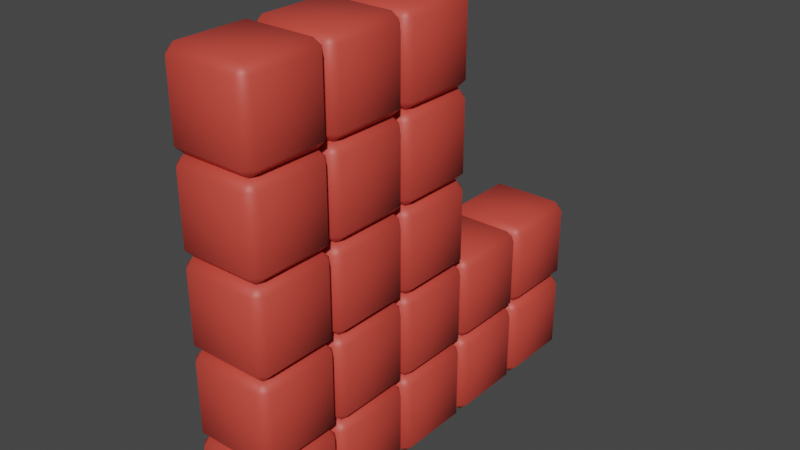# Source: cube-obstacle.blend  (saved by Blender 2.91.10; exported with 4.5.12 LTS)
import bpy
from mathutils import Matrix  # noqa: F401  (used for matrix-valued properties, if any)

bpy.ops.wm.read_factory_settings(use_empty=True)
scene = bpy.context.scene
scene.name = 'Scene'

# ---- collections
col_collection = bpy.data.collections.new('Collection'); scene.collection.children.link(col_collection)

# ---- materials (node trees are filled in below, after node groups)
mat_tt_checker_512x512_uv_grid = bpy.data.materials.new('TT_checker_512x512_UV_GRID')
mat_tt_checker_512x512_uv_grid.use_transparent_shadow = False

# ---- material node trees
mat_tt_checker_512x512_uv_grid.use_nodes = True; mat_tt_checker_512x512_uv_grid.node_tree.nodes.clear()
_N = mat_tt_checker_512x512_uv_grid.node_tree.nodes; _L = mat_tt_checker_512x512_uv_grid.node_tree.links
n0 = _N.new('ShaderNodeBsdfPrincipled'); n0.name = 'Principled BSDF'; n0.location = (47, 314)
n0.distribution = 'GGX'
n0.subsurface_method = 'BURLEY'
n0.inputs[0].default_value = (0.6258, 0.06302, 0.04424, 1.0)
n0.inputs[3].default_value = 1.45
n0.inputs[27].default_value = (0.0, 0.0, 0.0, 1.0)
n0.inputs[28].default_value = 1.0
n1 = _N.new('ShaderNodeOutputMaterial'); n1.name = 'Material Output'; n1.location = (337, 314)
_L.new(n0.outputs[0], n1.inputs[0])
n1.is_active_output = True

# ---- world
world_world = bpy.data.worlds.new('World'); scene.world = world_world
world_world.use_nodes = True; world_world.node_tree.nodes.clear()
_N = world_world.node_tree.nodes; _L = world_world.node_tree.links
n0 = _N.new('ShaderNodeOutputWorld'); n0.name = 'World Output'; n0.location = (300, 300)
n1 = _N.new('ShaderNodeBackground'); n1.name = 'Background'; n1.location = (10, 300)
n1.inputs[0].default_value = (0.05088, 0.05088, 0.05088, 1.0)
_L.new(n1.outputs[0], n0.inputs[0])
n0.is_active_output = True
world_world.color = (0.05088, 0.05088, 0.05088)
world_world.use_sun_shadow = False
world_world.sun_shadow_jitter_overblur = 0.0

# ---- meshes
me_cube = bpy.data.meshes.new('Cube')
me_cube.from_pydata([(-0.8045, -4.804, 0.0), (-0.8045, -5.0, 0.1955), (-1.0, -4.804, 0.1955), (-0.8045, -5.0, 1.804), (-0.8045, -4.804, 2.0), (-1.0, -4.804, 1.804), (-0.8045, -3.196, 0.0), (-1.0, -3.196, 0.1955), (-0.8045, -3.0, 0.1955), (-0.8045, -3.196, 2.0), (-0.8045, -3.0, 1.804), (-1.0, -3.196, 1.804), (0.8045, -4.804, 0.0), (1.0, -4.804, 0.1955), (0.8045, -5.0, 0.1955), (0.8045, -4.804, 2.0), (0.8045, -5.0, 1.804), (1.0, -4.804, 1.804), (0.8045, -3.196, 0.0), (0.8045, -3.0, 0.1955), (1.0, -3.196, 0.1955), (0.8045, -3.196, 2.0), (1.0, -3.196, 1.804), (0.8045, -3.0, 1.804), (-0.8045, -2.804, 0.0), (-0.8045, -3.0, 0.1955), (-1.0, -2.804, 0.1955), (-0.8045, -3.0, 1.804), (-0.8045, -2.804, 2.0), (-1.0, -2.804, 1.804), (-0.8045, -1.196, 0.0), (-1.0, -1.196, 0.1955), (-0.8045, -1.0, 0.1955), (-0.8045, -1.196, 2.0), (-0.8045, -1.0, 1.804), (-1.0, -1.196, 1.804), (0.8045, -2.804, 0.0), (1.0, -2.804, 0.1955), (0.8045, -3.0, 0.1955), (0.8045, -2.804, 2.0), (0.8045, -3.0, 1.804), (1.0, -2.804, 1.804), (0.8045, -1.196, 0.0), (0.8045, -1.0, 0.1955), (1.0, -1.196, 0.1955), (0.8045, -1.196, 2.0), (1.0, -1.196, 1.804), (0.8045, -1.0, 1.804), (-0.8045, -0.8045, 0.0), (-0.8045, -1.0, 0.1955), (-1.0, -0.8045, 0.1955), (-0.8045, -1.0, 1.804), (-0.8045, -0.8045, 2.0), (-1.0, -0.8045, 1.804), (-0.8045, 0.8045, 0.0), (-1.0, 0.8045, 0.1955), (-0.8045, 1.0, 0.1955), (-0.8045, 0.8045, 2.0), (-0.8045, 1.0, 1.804), (-1.0, 0.8045, 1.804), (0.8045, -0.8045, 0.0), (1.0, -0.8045, 0.1955), (0.8045, -1.0, 0.1955), (0.8045, -0.8045, 2.0), (0.8045, -1.0, 1.804), (1.0, -0.8045, 1.804), (0.8045, 0.8045, 0.0), (0.8045, 1.0, 0.1955), (1.0, 0.8045, 0.1955), (0.8045, 0.8045, 2.0), (1.0, 0.8045, 1.804), (0.8045, 1.0, 1.804), (-0.8045, 1.196, 0.0), (-0.8045, 1.0, 0.1955), (-1.0, 1.196, 0.1955), (-0.8045, 1.0, 1.804), (-0.8045, 1.196, 2.0), (-1.0, 1.196, 1.804), (-0.8045, 2.804, 0.0), (-1.0, 2.804, 0.1955), (-0.8045, 3.0, 0.1955), (-0.8045, 2.804, 2.0), (-0.8045, 3.0, 1.804), (-1.0, 2.804, 1.804), (0.8045, 1.196, 0.0), (1.0, 1.196, 0.1955), (0.8045, 1.0, 0.1955), (0.8045, 1.196, 2.0), (0.8045, 1.0, 1.804), (1.0, 1.196, 1.804), (0.8045, 2.804, 0.0), (0.8045, 3.0, 0.1955), (1.0, 2.804, 0.1955), (0.8045, 2.804, 2.0), (1.0, 2.804, 1.804), (0.8045, 3.0, 1.804), (-0.8045, 3.196, 0.0), (-0.8045, 3.0, 0.1955), (-1.0, 3.196, 0.1955), (-0.8045, 3.0, 1.804), (-0.8045, 3.196, 2.0), (-1.0, 3.196, 1.804), (-0.8045, 4.804, 0.0), (-1.0, 4.804, 0.1955), (-0.8045, 5.0, 0.1955), (-0.8045, 4.804, 2.0), (-0.8045, 5.0, 1.804), (-1.0, 4.804, 1.804), (0.8045, 3.196, 0.0), (1.0, 3.196, 0.1955), (0.8045, 3.0, 0.1955), (0.8045, 3.196, 2.0), (0.8045, 3.0, 1.804), (1.0, 3.196, 1.804), (0.8045, 4.804, 0.0), (0.8045, 5.0, 0.1955), (1.0, 4.804, 0.1955), (0.8045, 4.804, 2.0), (1.0, 4.804, 1.804), (0.8045, 5.0, 1.804), (-0.8045, 1.196, 2.0), (-0.8045, 1.0, 2.196), (-1.0, 1.196, 2.196), (-0.8045, 1.0, 3.804), (-0.8045, 1.196, 4.0), (-1.0, 1.196, 3.804), (-0.8045, 2.804, 2.0), (-1.0, 2.804, 2.196), (-0.8045, 3.0, 2.196), (-0.8045, 2.804, 4.0), (-0.8045, 3.0, 3.804), (-1.0, 2.804, 3.804), (0.8045, 1.196, 2.0), (1.0, 1.196, 2.196), (0.8045, 1.0, 2.196), (0.8045, 1.196, 4.0), (0.8045, 1.0, 3.804), (1.0, 1.196, 3.804), (0.8045, 2.804, 2.0), (0.8045, 3.0, 2.196), (1.0, 2.804, 2.196), (0.8045, 2.804, 4.0), (1.0, 2.804, 3.804), (0.8045, 3.0, 3.804), (-0.8045, 3.196, 2.0), (-0.8045, 3.0, 2.196), (-1.0, 3.196, 2.196), (-0.8045, 3.0, 3.804), (-0.8045, 3.196, 4.0), (-1.0, 3.196, 3.804), (-0.8045, 4.804, 2.0), (-1.0, 4.804, 2.196), (-0.8045, 5.0, 2.196), (-0.8045, 4.804, 4.0), (-0.8045, 5.0, 3.804), (-1.0, 4.804, 3.804), (0.8045, 3.196, 2.0), (1.0, 3.196, 2.196), (0.8045, 3.0, 2.196), (0.8045, 3.196, 4.0), (0.8045, 3.0, 3.804), (1.0, 3.196, 3.804), (0.8045, 4.804, 2.0), (0.8045, 5.0, 2.196), (1.0, 4.804, 2.196), (0.8045, 4.804, 4.0), (1.0, 4.804, 3.804), (0.8045, 5.0, 3.804)], [], [(14, 16, 3, 1), (20, 22, 17, 13), (21, 9, 4, 15), (2, 5, 11, 7), (8, 10, 23, 19), (0, 1, 2), (3, 4, 5), (6, 7, 8), (9, 10, 11), (12, 13, 14), (15, 16, 17), (18, 19, 20), (21, 22, 23), (6, 0, 2, 7), (1, 3, 5, 2), (4, 9, 11, 5), (10, 8, 7, 11), (18, 6, 8, 19), (9, 21, 23, 10), (22, 20, 19, 23), (12, 18, 20, 13), (21, 15, 17, 22), (16, 14, 13, 17), (0, 12, 14, 1), (15, 4, 3, 16), (6, 18, 12, 0), (38, 40, 27, 25), (44, 46, 41, 37), (45, 33, 28, 39), (26, 29, 35, 31), (32, 34, 47, 43), (24, 25, 26), (27, 28, 29), (30, 31, 32), (33, 34, 35), (36, 37, 38), (39, 40, 41), (42, 43, 44), (45, 46, 47), (30, 24, 26, 31), (25, 27, 29, 26), (28, 33, 35, 29), (34, 32, 31, 35), (42, 30, 32, 43), (33, 45, 47, 34), (46, 44, 43, 47), (36, 42, 44, 37), (45, 39, 41, 46), (40, 38, 37, 41), (24, 36, 38, 25), (39, 28, 27, 40), (30, 42, 36, 24), (62, 64, 51, 49), (68, 70, 65, 61), (69, 57, 52, 63), (50, 53, 59, 55), (56, 58, 71, 67), (48, 49, 50), (51, 52, 53), (54, 55, 56), (57, 58, 59), (60, 61, 62), (63, 64, 65), (66, 67, 68), (69, 70, 71), (54, 48, 50, 55), (49, 51, 53, 50), (52, 57, 59, 53), (58, 56, 55, 59), (66, 54, 56, 67), (57, 69, 71, 58), (70, 68, 67, 71), (60, 66, 68, 61), (69, 63, 65, 70), (64, 62, 61, 65), (48, 60, 62, 49), (63, 52, 51, 64), (54, 66, 60, 48), (86, 88, 75, 73), (92, 94, 89, 85), (93, 81, 76, 87), (74, 77, 83, 79), (80, 82, 95, 91), (72, 73, 74), (75, 76, 77), (78, 79, 80), (81, 82, 83), (84, 85, 86), (87, 88, 89), (90, 91, 92), (93, 94, 95), (78, 72, 74, 79), (73, 75, 77, 74), (76, 81, 83, 77), (82, 80, 79, 83), (90, 78, 80, 91), (81, 93, 95, 82), (94, 92, 91, 95), (84, 90, 92, 85), (93, 87, 89, 94), (88, 86, 85, 89), (72, 84, 86, 73), (87, 76, 75, 88), (78, 90, 84, 72), (110, 112, 99, 97), (116, 118, 113, 109), (117, 105, 100, 111), (98, 101, 107, 103), (104, 106, 119, 115), (96, 97, 98), (99, 100, 101), (102, 103, 104), (105, 106, 107), (108, 109, 110), (111, 112, 113), (114, 115, 116), (117, 118, 119), (102, 96, 98, 103), (97, 99, 101, 98), (100, 105, 107, 101), (106, 104, 103, 107), (114, 102, 104, 115), (105, 117, 119, 106), (118, 116, 115, 119), (108, 114, 116, 109), (117, 111, 113, 118), (112, 110, 109, 113), (96, 108, 110, 97), (111, 100, 99, 112), (102, 114, 108, 96), (134, 136, 123, 121), (140, 142, 137, 133), (141, 129, 124, 135), (122, 125, 131, 127), (128, 130, 143, 139), (120, 121, 122), (123, 124, 125), (126, 127, 128), (129, 130, 131), (132, 133, 134), (135, 136, 137), (138, 139, 140), (141, 142, 143), (126, 120, 122, 127), (121, 123, 125, 122), (124, 129, 131, 125), (130, 128, 127, 131), (138, 126, 128, 139), (129, 141, 143, 130), (142, 140, 139, 143), (132, 138, 140, 133), (141, 135, 137, 142), (136, 134, 133, 137), (120, 132, 134, 121), (135, 124, 123, 136), (126, 138, 132, 120), (158, 160, 147, 145), (164, 166, 161, 157), (165, 153, 148, 159), (146, 149, 155, 151), (152, 154, 167, 163), (144, 145, 146), (147, 148, 149), (150, 151, 152), (153, 154, 155), (156, 157, 158), (159, 160, 161), (162, 163, 164), (165, 166, 167), (150, 144, 146, 151), (145, 147, 149, 146), (148, 153, 155, 149), (154, 152, 151, 155), (162, 150, 152, 163), (153, 165, 167, 154), (166, 164, 163, 167), (156, 162, 164, 157), (165, 159, 161, 166), (160, 158, 157, 161), (144, 156, 158, 145), (159, 148, 147, 160), (150, 162, 156, 144)])
me_cube.polygons.foreach_set('use_smooth', [True] * 182)
_uv = me_cube.uv_layers.new(name='UVMap')
_uv.uv.foreach_set('vector', [0.2739, 0.2501, 0.06056, 0.2501, 0.06056, 0.03676, 0.2739, 0.03676, 0.2739, 0.5, 0.06056, 0.5, 0.06056, 0.2867, 0.2739, 0.2867, 0.7613, 0.8716, 0.475, 0.8643, 0.4734, 0.5781, 0.7597, 0.5853, 0.2739, 0.9999, 0.06056, 0.9999, 0.06056, 0.7866, 0.2739, 0.7866, 0.2739, 0.7499, 0.06056, 0.7499, 0.06056, 0.5367, 0.2739, 0.5367, 0.4744, 0.4201, 0.4636, 0.4738, 0.4224, 0.4301, 0.4631, 0.5261, 0.4734, 0.5781, 0.4194, 0.5684, 0.4763, 0.1339, 0.4224, 0.1236, 0.4666, 0.08177, 0.475, 0.8643, 0.4649, 0.9182, 0.4231, 0.8749, 0.7606, 0.4308, 0.8145, 0.4411, 0.7702, 0.4829, 0.7597, 0.5853, 0.7698, 0.5315, 0.8116, 0.5748, 0.7624, 0.1446, 0.7732, 0.09089, 0.8145, 0.1347, 0.7613, 0.8716, 0.8153, 0.8812, 0.7715, 0.9236, 0.4763, 0.1339, 0.4744, 0.4201, 0.4224, 0.4301, 0.4224, 0.1236, 0.2739, 0.03676, 0.06056, 0.03676, 0.06056, 0.0001038, 0.2739, 0.0001039, 0.4734, 0.5781, 0.475, 0.8643, 0.4231, 0.8749, 0.4194, 0.5684, 0.06056, 0.7499, 0.2739, 0.7499, 0.2739, 0.7866, 0.06056, 0.7866, 0.7624, 0.1446, 0.4763, 0.1339, 0.4666, 0.08177, 0.7732, 0.09089, 0.475, 0.8643, 0.7613, 0.8716, 0.7715, 0.9236, 0.4649, 0.9182, 0.06056, 0.5, 0.2739, 0.5, 0.2739, 0.5367, 0.06056, 0.5367, 0.7606, 0.4308, 0.7624, 0.1446, 0.8145, 0.1347, 0.8145, 0.4411, 0.7613, 0.8716, 0.7597, 0.5853, 0.8116, 0.5748, 0.8153, 0.8812, 0.06056, 0.2501, 0.2739, 0.2501, 0.2739, 0.2867, 0.06056, 0.2867, 0.4744, 0.4201, 0.7606, 0.4308, 0.7702, 0.4829, 0.4636, 0.4738, 0.7597, 0.5853, 0.4734, 0.5781, 0.4631, 0.5261, 0.7698, 0.5315, 0.4763, 0.1339, 0.7624, 0.1446, 0.7606, 0.4308, 0.4744, 0.4201, 0.2739, 0.2501, 0.06056, 0.2501, 0.06056, 0.03676, 0.2739, 0.03676, 0.2739, 0.5, 0.06056, 0.5, 0.06056, 0.2867, 0.2739, 0.2867, 0.7613, 0.8716, 0.475, 0.8643, 0.4734, 0.5781, 0.7597, 0.5853, 0.2739, 0.9999, 0.06056, 0.9999, 0.06056, 0.7866, 0.2739, 0.7866, 0.2739, 0.7499, 0.06056, 0.7499, 0.06056, 0.5367, 0.2739, 0.5367, 0.4744, 0.4201, 0.4636, 0.4738, 0.4224, 0.4301, 0.4631, 0.5261, 0.4734, 0.5781, 0.4194, 0.5684, 0.4763, 0.1339, 0.4224, 0.1236, 0.4666, 0.08177, 0.475, 0.8643, 0.4649, 0.9182, 0.4231, 0.8749, 0.7606, 0.4308, 0.8145, 0.4411, 0.7702, 0.4829, 0.7597, 0.5853, 0.7698, 0.5315, 0.8116, 0.5748, 0.7624, 0.1446, 0.7732, 0.09089, 0.8145, 0.1347, 0.7613, 0.8716, 0.8153, 0.8812, 0.7715, 0.9236, 0.4763, 0.1339, 0.4744, 0.4201, 0.4224, 0.4301, 0.4224, 0.1236, 0.2739, 0.03676, 0.06056, 0.03676, 0.06056, 0.0001038, 0.2739, 0.0001039, 0.4734, 0.5781, 0.475, 0.8643, 0.4231, 0.8749, 0.4194, 0.5684, 0.06056, 0.7499, 0.2739, 0.7499, 0.2739, 0.7866, 0.06056, 0.7866, 0.7624, 0.1446, 0.4763, 0.1339, 0.4666, 0.08177, 0.7732, 0.09089, 0.475, 0.8643, 0.7613, 0.8716, 0.7715, 0.9236, 0.4649, 0.9182, 0.06056, 0.5, 0.2739, 0.5, 0.2739, 0.5367, 0.06056, 0.5367, 0.7606, 0.4308, 0.7624, 0.1446, 0.8145, 0.1347, 0.8145, 0.4411, 0.7613, 0.8716, 0.7597, 0.5853, 0.8116, 0.5748, 0.8153, 0.8812, 0.06056, 0.2501, 0.2739, 0.2501, 0.2739, 0.2867, 0.06056, 0.2867, 0.4744, 0.4201, 0.7606, 0.4308, 0.7702, 0.4829, 0.4636, 0.4738, 0.7597, 0.5853, 0.4734, 0.5781, 0.4631, 0.5261, 0.7698, 0.5315, 0.4763, 0.1339, 0.7624, 0.1446, 0.7606, 0.4308, 0.4744, 0.4201, 0.2739, 0.2501, 0.06056, 0.2501, 0.06056, 0.03676, 0.2739, 0.03676, 0.2739, 0.5, 0.06056, 0.5, 0.06056, 0.2867, 0.2739, 0.2867, 0.7613, 0.8716, 0.475, 0.8643, 0.4734, 0.5781, 0.7597, 0.5853, 0.2739, 0.9999, 0.06056, 0.9999, 0.06056, 0.7866, 0.2739, 0.7866, 0.2739, 0.7499, 0.06056, 0.7499, 0.06056, 0.5367, 0.2739, 0.5367, 0.4744, 0.4201, 0.4636, 0.4738, 0.4224, 0.4301, 0.4631, 0.5261, 0.4734, 0.5781, 0.4194, 0.5684, 0.4763, 0.1339, 0.4224, 0.1236, 0.4666, 0.08177, 0.475, 0.8643, 0.4649, 0.9182, 0.4231, 0.8749, 0.7606, 0.4308, 0.8145, 0.4411, 0.7702, 0.4829, 0.7597, 0.5853, 0.7698, 0.5315, 0.8116, 0.5748, 0.7624, 0.1446, 0.7732, 0.09089, 0.8145, 0.1347, 0.7613, 0.8716, 0.8153, 0.8812, 0.7715, 0.9236, 0.4763, 0.1339, 0.4744, 0.4201, 0.4224, 0.4301, 0.4224, 0.1236, 0.2739, 0.03676, 0.06056, 0.03676, 0.06056, 0.0001038, 0.2739, 0.0001039, 0.4734, 0.5781, 0.475, 0.8643, 0.4231, 0.8749, 0.4194, 0.5684, 0.06056, 0.7499, 0.2739, 0.7499, 0.2739, 0.7866, 0.06056, 0.7866, 0.7624, 0.1446, 0.4763, 0.1339, 0.4666, 0.08177, 0.7732, 0.09089, 0.475, 0.8643, 0.7613, 0.8716, 0.7715, 0.9236, 0.4649, 0.9182, 0.06056, 0.5, 0.2739, 0.5, 0.2739, 0.5367, 0.06056, 0.5367, 0.7606, 0.4308, 0.7624, 0.1446, 0.8145, 0.1347, 0.8145, 0.4411, 0.7613, 0.8716, 0.7597, 0.5853, 0.8116, 0.5748, 0.8153, 0.8812, 0.06056, 0.2501, 0.2739, 0.2501, 0.2739, 0.2867, 0.06056, 0.2867, 0.4744, 0.4201, 0.7606, 0.4308, 0.7702, 0.4829, 0.4636, 0.4738, 0.7597, 0.5853, 0.4734, 0.5781, 0.4631, 0.5261, 0.7698, 0.5315, 0.4763, 0.1339, 0.7624, 0.1446, 0.7606, 0.4308, 0.4744, 0.4201, 0.2739, 0.2501, 0.06056, 0.2501, 0.06056, 0.03676, 0.2739, 0.03676, 0.2739, 0.5, 0.06056, 0.5, 0.06056, 0.2867, 0.2739, 0.2867, 0.7613, 0.8716, 0.475, 0.8643, 0.4734, 0.5781, 0.7597, 0.5853, 0.2739, 0.9999, 0.06056, 0.9999, 0.06056, 0.7866, 0.2739, 0.7866, 0.2739, 0.7499, 0.06056, 0.7499, 0.06056, 0.5367, 0.2739, 0.5367, 0.4744, 0.4201, 0.4636, 0.4738, 0.4224, 0.4301, 0.4631, 0.5261, 0.4734, 0.5781, 0.4194, 0.5684, 0.4763, 0.1339, 0.4224, 0.1236, 0.4666, 0.08177, 0.475, 0.8643, 0.4649, 0.9182, 0.4231, 0.8749, 0.7606, 0.4308, 0.8145, 0.4411, 0.7702, 0.4829, 0.7597, 0.5853, 0.7698, 0.5315, 0.8116, 0.5748, 0.7624, 0.1446, 0.7732, 0.09089, 0.8145, 0.1347, 0.7613, 0.8716, 0.8153, 0.8812, 0.7715, 0.9236, 0.4763, 0.1339, 0.4744, 0.4201, 0.4224, 0.4301, 0.4224, 0.1236, 0.2739, 0.03676, 0.06056, 0.03676, 0.06056, 0.0001038, 0.2739, 0.0001039, 0.4734, 0.5781, 0.475, 0.8643, 0.4231, 0.8749, 0.4194, 0.5684, 0.06056, 0.7499, 0.2739, 0.7499, 0.2739, 0.7866, 0.06056, 0.7866, 0.7624, 0.1446, 0.4763, 0.1339, 0.4666, 0.08177, 0.7732, 0.09089, 0.475, 0.8643, 0.7613, 0.8716, 0.7715, 0.9236, 0.4649, 0.9182, 0.06056, 0.5, 0.2739, 0.5, 0.2739, 0.5367, 0.06056, 0.5367, 0.7606, 0.4308, 0.7624, 0.1446, 0.8145, 0.1347, 0.8145, 0.4411, 0.7613, 0.8716, 0.7597, 0.5853, 0.8116, 0.5748, 0.8153, 0.8812, 0.06056, 0.2501, 0.2739, 0.2501, 0.2739, 0.2867, 0.06056, 0.2867, 0.4744, 0.4201, 0.7606, 0.4308, 0.7702, 0.4829, 0.4636, 0.4738, 0.7597, 0.5853, 0.4734, 0.5781, 0.4631, 0.5261, 0.7698, 0.5315, 0.4763, 0.1339, 0.7624, 0.1446, 0.7606, 0.4308, 0.4744, 0.4201, 0.2739, 0.2501, 0.06056, 0.2501, 0.06056, 0.03676, 0.2739, 0.03676, 0.2739, 0.5, 0.06056, 0.5, 0.06056, 0.2867, 0.2739, 0.2867, 0.7613, 0.8716, 0.475, 0.8643, 0.4734, 0.5781, 0.7597, 0.5853, 0.2739, 0.9999, 0.06056, 0.9999, 0.06056, 0.7866, 0.2739, 0.7866, 0.2739, 0.7499, 0.06056, 0.7499, 0.06056, 0.5367, 0.2739, 0.5367, 0.4744, 0.4201, 0.4636, 0.4738, 0.4224, 0.4301, 0.4631, 0.5261, 0.4734, 0.5781, 0.4194, 0.5684, 0.4763, 0.1339, 0.4224, 0.1236, 0.4666, 0.08177, 0.475, 0.8643, 0.4649, 0.9182, 0.4231, 0.8749, 0.7606, 0.4308, 0.8145, 0.4411, 0.7702, 0.4829, 0.7597, 0.5853, 0.7698, 0.5315, 0.8116, 0.5748, 0.7624, 0.1446, 0.7732, 0.09089, 0.8145, 0.1347, 0.7613, 0.8716, 0.8153, 0.8812, 0.7715, 0.9236, 0.4763, 0.1339, 0.4744, 0.4201, 0.4224, 0.4301, 0.4224, 0.1236, 0.2739, 0.03676, 0.06056, 0.03676, 0.06056, 0.0001038, 0.2739, 0.0001039, 0.4734, 0.5781, 0.475, 0.8643, 0.4231, 0.8749, 0.4194, 0.5684, 0.06056, 0.7499, 0.2739, 0.7499, 0.2739, 0.7866, 0.06056, 0.7866, 0.7624, 0.1446, 0.4763, 0.1339, 0.4666, 0.08177, 0.7732, 0.09089, 0.475, 0.8643, 0.7613, 0.8716, 0.7715, 0.9236, 0.4649, 0.9182, 0.06056, 0.5, 0.2739, 0.5, 0.2739, 0.5367, 0.06056, 0.5367, 0.7606, 0.4308, 0.7624, 0.1446, 0.8145, 0.1347, 0.8145, 0.4411, 0.7613, 0.8716, 0.7597, 0.5853, 0.8116, 0.5748, 0.8153, 0.8812, 0.06056, 0.2501, 0.2739, 0.2501, 0.2739, 0.2867, 0.06056, 0.2867, 0.4744, 0.4201, 0.7606, 0.4308, 0.7702, 0.4829, 0.4636, 0.4738, 0.7597, 0.5853, 0.4734, 0.5781, 0.4631, 0.5261, 0.7698, 0.5315, 0.4763, 0.1339, 0.7624, 0.1446, 0.7606, 0.4308, 0.4744, 0.4201, 0.2739, 0.2501, 0.06056, 0.2501, 0.06056, 0.03676, 0.2739, 0.03676, 0.2739, 0.5, 0.06056, 0.5, 0.06056, 0.2867, 0.2739, 0.2867, 0.7613, 0.8716, 0.475, 0.8643, 0.4734, 0.5781, 0.7597, 0.5853, 0.2739, 0.9999, 0.06056, 0.9999, 0.06056, 0.7866, 0.2739, 0.7866, 0.2739, 0.7499, 0.06056, 0.7499, 0.06056, 0.5367, 0.2739, 0.5367, 0.4744, 0.4201, 0.4636, 0.4738, 0.4224, 0.4301, 0.4631, 0.5261, 0.4734, 0.5781, 0.4194, 0.5684, 0.4763, 0.1339, 0.4224, 0.1236, 0.4666, 0.08177, 0.475, 0.8643, 0.4649, 0.9182, 0.4231, 0.8749, 0.7606, 0.4308, 0.8145, 0.4411, 0.7702, 0.4829, 0.7597, 0.5853, 0.7698, 0.5315, 0.8116, 0.5748, 0.7624, 0.1446, 0.7732, 0.09089, 0.8145, 0.1347, 0.7613, 0.8716, 0.8153, 0.8812, 0.7715, 0.9236, 0.4763, 0.1339, 0.4744, 0.4201, 0.4224, 0.4301, 0.4224, 0.1236, 0.2739, 0.03676, 0.06056, 0.03676, 0.06056, 0.0001038, 0.2739, 0.0001039, 0.4734, 0.5781, 0.475, 0.8643, 0.4231, 0.8749, 0.4194, 0.5684, 0.06056, 0.7499, 0.2739, 0.7499, 0.2739, 0.7866, 0.06056, 0.7866, 0.7624, 0.1446, 0.4763, 0.1339, 0.4666, 0.08177, 0.7732, 0.09089, 0.475, 0.8643, 0.7613, 0.8716, 0.7715, 0.9236, 0.4649, 0.9182, 0.06056, 0.5, 0.2739, 0.5, 0.2739, 0.5367, 0.06056, 0.5367, 0.7606, 0.4308, 0.7624, 0.1446, 0.8145, 0.1347, 0.8145, 0.4411, 0.7613, 0.8716, 0.7597, 0.5853, 0.8116, 0.5748, 0.8153, 0.8812, 0.06056, 0.2501, 0.2739, 0.2501, 0.2739, 0.2867, 0.06056, 0.2867, 0.4744, 0.4201, 0.7606, 0.4308, 0.7702, 0.4829, 0.4636, 0.4738, 0.7597, 0.5853, 0.4734, 0.5781, 0.4631, 0.5261, 0.7698, 0.5315, 0.4763, 0.1339, 0.7624, 0.1446, 0.7606, 0.4308, 0.4744, 0.4201, 0.2739, 0.2501, 0.06056, 0.2501, 0.06056, 0.03676, 0.2739, 0.03676, 0.2739, 0.5, 0.06056, 0.5, 0.06056, 0.2867, 0.2739, 0.2867, 0.7613, 0.8716, 0.475, 0.8643, 0.4734, 0.5781, 0.7597, 0.5853, 0.2739, 0.9999, 0.06056, 0.9999, 0.06056, 0.7866, 0.2739, 0.7866, 0.2739, 0.7499, 0.06056, 0.7499, 0.06056, 0.5367, 0.2739, 0.5367, 0.4744, 0.4201, 0.4636, 0.4738, 0.4224, 0.4301, 0.4631, 0.5261, 0.4734, 0.5781, 0.4194, 0.5684, 0.4763, 0.1339, 0.4224, 0.1236, 0.4666, 0.08177, 0.475, 0.8643, 0.4649, 0.9182, 0.4231, 0.8749, 0.7606, 0.4308, 0.8145, 0.4411, 0.7702, 0.4829, 0.7597, 0.5853, 0.7698, 0.5315, 0.8116, 0.5748, 0.7624, 0.1446, 0.7732, 0.09089, 0.8145, 0.1347, 0.7613, 0.8716, 0.8153, 0.8812, 0.7715, 0.9236, 0.4763, 0.1339, 0.4744, 0.4201, 0.4224, 0.4301, 0.4224, 0.1236, 0.2739, 0.03676, 0.06056, 0.03676, 0.06056, 0.0001038, 0.2739, 0.0001039, 0.4734, 0.5781, 0.475, 0.8643, 0.4231, 0.8749, 0.4194, 0.5684, 0.06056, 0.7499, 0.2739, 0.7499, 0.2739, 0.7866, 0.06056, 0.7866, 0.7624, 0.1446, 0.4763, 0.1339, 0.4666, 0.08177, 0.7732, 0.09089, 0.475, 0.8643, 0.7613, 0.8716, 0.7715, 0.9236, 0.4649, 0.9182, 0.06056, 0.5, 0.2739, 0.5, 0.2739, 0.5367, 0.06056, 0.5367, 0.7606, 0.4308, 0.7624, 0.1446, 0.8145, 0.1347, 0.8145, 0.4411, 0.7613, 0.8716, 0.7597, 0.5853, 0.8116, 0.5748, 0.8153, 0.8812, 0.06056, 0.2501, 0.2739, 0.2501, 0.2739, 0.2867, 0.06056, 0.2867, 0.4744, 0.4201, 0.7606, 0.4308, 0.7702, 0.4829, 0.4636, 0.4738, 0.7597, 0.5853, 0.4734, 0.5781, 0.4631, 0.5261, 0.7698, 0.5315, 0.4763, 0.1339, 0.7624, 0.1446, 0.7606, 0.4308, 0.4744, 0.4201])
me_cube.materials.append(mat_tt_checker_512x512_uv_grid)
me_cube.use_remesh_fix_poles = True
me_cube.use_remesh_preserve_attributes = False
me_cube.use_mirror_vertex_groups = False
me_cube.update()
me_cube_003 = bpy.data.meshes.new('Cube.003')
me_cube_003.from_pydata([(-0.8045, -0.8045, 2.0), (-0.8045, -1.0, 2.196), (-1.0, -0.8045, 2.196), (-0.8045, -1.0, 3.804), (-0.8045, -0.8045, 4.0), (-1.0, -0.8045, 3.804), (-0.8045, 0.8045, 2.0), (-1.0, 0.8045, 2.196), (-0.8045, 1.0, 2.196), (-0.8045, 0.8045, 4.0), (-0.8045, 1.0, 3.804), (-1.0, 0.8045, 3.804), (0.8045, -0.8045, 2.0), (1.0, -0.8045, 2.196), (0.8045, -1.0, 2.196), (0.8045, -0.8045, 4.0), (0.8045, -1.0, 3.804), (1.0, -0.8045, 3.804), (0.8045, 0.8045, 2.0), (0.8045, 1.0, 2.196), (1.0, 0.8045, 2.196), (0.8045, 0.8045, 4.0), (1.0, 0.8045, 3.804), (0.8045, 1.0, 3.804), (-0.8045, -4.804, 2.0), (-0.8045, -5.0, 2.196), (-1.0, -4.804, 2.196), (-0.8045, -5.0, 3.804), (-0.8045, -4.804, 4.0), (-1.0, -4.804, 3.804), (-0.8045, -3.196, 2.0), (-1.0, -3.196, 2.196), (-0.8045, -3.0, 2.196), (-0.8045, -3.196, 4.0), (-0.8045, -3.0, 3.804), (-1.0, -3.196, 3.804), (0.8045, -4.804, 2.0), (1.0, -4.804, 2.196), (0.8045, -5.0, 2.196), (0.8045, -4.804, 4.0), (0.8045, -5.0, 3.804), (1.0, -4.804, 3.804), (0.8045, -3.196, 2.0), (0.8045, -3.0, 2.196), (1.0, -3.196, 2.196), (0.8045, -3.196, 4.0), (1.0, -3.196, 3.804), (0.8045, -3.0, 3.804), (-0.8045, -2.804, 2.0), (-0.8045, -3.0, 2.196), (-1.0, -2.804, 2.196), (-0.8045, -3.0, 3.804), (-0.8045, -2.804, 4.0), (-1.0, -2.804, 3.804), (-0.8045, -1.196, 2.0), (-1.0, -1.196, 2.196), (-0.8045, -1.0, 2.196), (-0.8045, -1.196, 4.0), (-0.8045, -1.0, 3.804), (-1.0, -1.196, 3.804), (0.8045, -2.804, 2.0), (1.0, -2.804, 2.196), (0.8045, -3.0, 2.196), (0.8045, -2.804, 4.0), (0.8045, -3.0, 3.804), (1.0, -2.804, 3.804), (0.8045, -1.196, 2.0), (0.8045, -1.0, 2.196), (1.0, -1.196, 2.196), (0.8045, -1.196, 4.0), (1.0, -1.196, 3.804), (0.8045, -1.0, 3.804), (-0.8045, -0.8045, 4.0), (-0.8045, -1.0, 4.196), (-1.0, -0.8045, 4.196), (-0.8045, -1.0, 5.804), (-0.8045, -0.8045, 6.0), (-1.0, -0.8045, 5.804), (-0.8045, 0.8045, 4.0), (-1.0, 0.8045, 4.196), (-0.8045, 1.0, 4.196), (-0.8045, 0.8045, 6.0), (-0.8045, 1.0, 5.804), (-1.0, 0.8045, 5.804), (0.8045, -0.8045, 4.0), (1.0, -0.8045, 4.196), (0.8045, -1.0, 4.196), (0.8045, -0.8045, 6.0), (0.8045, -1.0, 5.804), (1.0, -0.8045, 5.804), (0.8045, 0.8045, 4.0), (0.8045, 1.0, 4.196), (1.0, 0.8045, 4.196), (0.8045, 0.8045, 6.0), (1.0, 0.8045, 5.804), (0.8045, 1.0, 5.804), (-0.8045, -4.804, 4.0), (-0.8045, -5.0, 4.196), (-1.0, -4.804, 4.196), (-0.8045, -5.0, 5.804), (-0.8045, -4.804, 6.0), (-1.0, -4.804, 5.804), (-0.8045, -3.196, 4.0), (-1.0, -3.196, 4.196), (-0.8045, -3.0, 4.196), (-0.8045, -3.196, 6.0), (-0.8045, -3.0, 5.804), (-1.0, -3.196, 5.804), (0.8045, -4.804, 4.0), (1.0, -4.804, 4.196), (0.8045, -5.0, 4.196), (0.8045, -4.804, 6.0), (0.8045, -5.0, 5.804), (1.0, -4.804, 5.804), (0.8045, -3.196, 4.0), (0.8045, -3.0, 4.196), (1.0, -3.196, 4.196), (0.8045, -3.196, 6.0), (1.0, -3.196, 5.804), (0.8045, -3.0, 5.804), (-0.8045, -2.804, 4.0), (-0.8045, -3.0, 4.196), (-1.0, -2.804, 4.196), (-0.8045, -3.0, 5.804), (-0.8045, -2.804, 6.0), (-1.0, -2.804, 5.804), (-0.8045, -1.196, 4.0), (-1.0, -1.196, 4.196), (-0.8045, -1.0, 4.196), (-0.8045, -1.196, 6.0), (-0.8045, -1.0, 5.804), (-1.0, -1.196, 5.804), (0.8045, -2.804, 4.0), (1.0, -2.804, 4.196), (0.8045, -3.0, 4.196), (0.8045, -2.804, 6.0), (0.8045, -3.0, 5.804), (1.0, -2.804, 5.804), (0.8045, -1.196, 4.0), (0.8045, -1.0, 4.196), (1.0, -1.196, 4.196), (0.8045, -1.196, 6.0), (1.0, -1.196, 5.804), (0.8045, -1.0, 5.804), (-0.8045, -0.8045, 6.0), (-0.8045, -1.0, 6.196), (-1.0, -0.8045, 6.196), (-0.8045, -1.0, 7.804), (-0.8045, -0.8045, 8.0), (-1.0, -0.8045, 7.804), (-0.8045, 0.8045, 6.0), (-1.0, 0.8045, 6.196), (-0.8045, 1.0, 6.196), (-0.8045, 0.8045, 8.0), (-0.8045, 1.0, 7.804), (-1.0, 0.8045, 7.804), (0.8045, -0.8045, 6.0), (1.0, -0.8045, 6.196), (0.8045, -1.0, 6.196), (0.8045, -0.8045, 8.0), (0.8045, -1.0, 7.804), (1.0, -0.8045, 7.804), (0.8045, 0.8045, 6.0), (0.8045, 1.0, 6.196), (1.0, 0.8045, 6.196), (0.8045, 0.8045, 8.0), (1.0, 0.8045, 7.804), (0.8045, 1.0, 7.804), (-0.8045, -4.804, 6.0), (-0.8045, -5.0, 6.196), (-1.0, -4.804, 6.196), (-0.8045, -5.0, 7.804), (-0.8045, -4.804, 8.0), (-1.0, -4.804, 7.804), (-0.8045, -3.196, 6.0), (-1.0, -3.196, 6.196), (-0.8045, -3.0, 6.196), (-0.8045, -3.196, 8.0), (-0.8045, -3.0, 7.804), (-1.0, -3.196, 7.804), (0.8045, -4.804, 6.0), (1.0, -4.804, 6.196), (0.8045, -5.0, 6.196), (0.8045, -4.804, 8.0), (0.8045, -5.0, 7.804), (1.0, -4.804, 7.804), (0.8045, -3.196, 6.0), (0.8045, -3.0, 6.196), (1.0, -3.196, 6.196), (0.8045, -3.196, 8.0), (1.0, -3.196, 7.804), (0.8045, -3.0, 7.804), (-0.8045, -2.804, 6.0), (-0.8045, -3.0, 6.196), (-1.0, -2.804, 6.196), (-0.8045, -3.0, 7.804), (-0.8045, -2.804, 8.0), (-1.0, -2.804, 7.804), (-0.8045, -1.196, 6.0), (-1.0, -1.196, 6.196), (-0.8045, -1.0, 6.196), (-0.8045, -1.196, 8.0), (-0.8045, -1.0, 7.804), (-1.0, -1.196, 7.804), (0.8045, -2.804, 6.0), (1.0, -2.804, 6.196), (0.8045, -3.0, 6.196), (0.8045, -2.804, 8.0), (0.8045, -3.0, 7.804), (1.0, -2.804, 7.804), (0.8045, -1.196, 6.0), (0.8045, -1.0, 6.196), (1.0, -1.196, 6.196), (0.8045, -1.196, 8.0), (1.0, -1.196, 7.804), (0.8045, -1.0, 7.804), (-0.8045, -0.8045, 8.0), (-0.8045, -1.0, 8.196), (-1.0, -0.8045, 8.196), (-0.8045, -1.0, 9.804), (-0.8045, -0.8045, 10.0), (-1.0, -0.8045, 9.804), (-0.8045, 0.8045, 8.0), (-1.0, 0.8045, 8.196), (-0.8045, 1.0, 8.196), (-0.8045, 0.8045, 10.0), (-0.8045, 1.0, 9.804), (-1.0, 0.8045, 9.804), (0.8045, -0.8045, 8.0), (1.0, -0.8045, 8.196), (0.8045, -1.0, 8.196), (0.8045, -0.8045, 10.0), (0.8045, -1.0, 9.804), (1.0, -0.8045, 9.804), (0.8045, 0.8045, 8.0), (0.8045, 1.0, 8.196), (1.0, 0.8045, 8.196), (0.8045, 0.8045, 10.0), (1.0, 0.8045, 9.804), (0.8045, 1.0, 9.804), (-0.8045, -4.804, 8.0), (-0.8045, -5.0, 8.196), (-1.0, -4.804, 8.196), (-0.8045, -5.0, 9.804), (-0.8045, -4.804, 10.0), (-1.0, -4.804, 9.804), (-0.8045, -3.196, 8.0), (-1.0, -3.196, 8.196), (-0.8045, -3.0, 8.196), (-0.8045, -3.196, 10.0), (-0.8045, -3.0, 9.804), (-1.0, -3.196, 9.804), (0.8045, -4.804, 8.0), (1.0, -4.804, 8.196), (0.8045, -5.0, 8.196), (0.8045, -4.804, 10.0), (0.8045, -5.0, 9.804), (1.0, -4.804, 9.804), (0.8045, -3.196, 8.0), (0.8045, -3.0, 8.196), (1.0, -3.196, 8.196), (0.8045, -3.196, 10.0), (1.0, -3.196, 9.804), (0.8045, -3.0, 9.804), (-0.8045, -2.804, 8.0), (-0.8045, -3.0, 8.196), (-1.0, -2.804, 8.196), (-0.8045, -3.0, 9.804), (-0.8045, -2.804, 10.0), (-1.0, -2.804, 9.804), (-0.8045, -1.196, 8.0), (-1.0, -1.196, 8.196), (-0.8045, -1.0, 8.196), (-0.8045, -1.196, 10.0), (-0.8045, -1.0, 9.804), (-1.0, -1.196, 9.804), (0.8045, -2.804, 8.0), (1.0, -2.804, 8.196), (0.8045, -3.0, 8.196), (0.8045, -2.804, 10.0), (0.8045, -3.0, 9.804), (1.0, -2.804, 9.804), (0.8045, -1.196, 8.0), (0.8045, -1.0, 8.196), (1.0, -1.196, 8.196), (0.8045, -1.196, 10.0), (1.0, -1.196, 9.804), (0.8045, -1.0, 9.804)], [], [(14, 16, 3, 1), (20, 22, 17, 13), (21, 9, 4, 15), (2, 5, 11, 7), (8, 10, 23, 19), (0, 1, 2), (3, 4, 5), (6, 7, 8), (9, 10, 11), (12, 13, 14), (15, 16, 17), (18, 19, 20), (21, 22, 23), (6, 0, 2, 7), (1, 3, 5, 2), (4, 9, 11, 5), (10, 8, 7, 11), (18, 6, 8, 19), (9, 21, 23, 10), (22, 20, 19, 23), (12, 18, 20, 13), (21, 15, 17, 22), (16, 14, 13, 17), (0, 12, 14, 1), (15, 4, 3, 16), (6, 18, 12, 0), (38, 40, 27, 25), (44, 46, 41, 37), (45, 33, 28, 39), (26, 29, 35, 31), (32, 34, 47, 43), (24, 25, 26), (27, 28, 29), (30, 31, 32), (33, 34, 35), (36, 37, 38), (39, 40, 41), (42, 43, 44), (45, 46, 47), (30, 24, 26, 31), (25, 27, 29, 26), (28, 33, 35, 29), (34, 32, 31, 35), (42, 30, 32, 43), (33, 45, 47, 34), (46, 44, 43, 47), (36, 42, 44, 37), (45, 39, 41, 46), (40, 38, 37, 41), (24, 36, 38, 25), (39, 28, 27, 40), (30, 42, 36, 24), (62, 64, 51, 49), (68, 70, 65, 61), (69, 57, 52, 63), (50, 53, 59, 55), (56, 58, 71, 67), (48, 49, 50), (51, 52, 53), (54, 55, 56), (57, 58, 59), (60, 61, 62), (63, 64, 65), (66, 67, 68), (69, 70, 71), (54, 48, 50, 55), (49, 51, 53, 50), (52, 57, 59, 53), (58, 56, 55, 59), (66, 54, 56, 67), (57, 69, 71, 58), (70, 68, 67, 71), (60, 66, 68, 61), (69, 63, 65, 70), (64, 62, 61, 65), (48, 60, 62, 49), (63, 52, 51, 64), (54, 66, 60, 48), (86, 88, 75, 73), (92, 94, 89, 85), (93, 81, 76, 87), (74, 77, 83, 79), (80, 82, 95, 91), (72, 73, 74), (75, 76, 77), (78, 79, 80), (81, 82, 83), (84, 85, 86), (87, 88, 89), (90, 91, 92), (93, 94, 95), (78, 72, 74, 79), (73, 75, 77, 74), (76, 81, 83, 77), (82, 80, 79, 83), (90, 78, 80, 91), (81, 93, 95, 82), (94, 92, 91, 95), (84, 90, 92, 85), (93, 87, 89, 94), (88, 86, 85, 89), (72, 84, 86, 73), (87, 76, 75, 88), (78, 90, 84, 72), (110, 112, 99, 97), (116, 118, 113, 109), (117, 105, 100, 111), (98, 101, 107, 103), (104, 106, 119, 115), (96, 97, 98), (99, 100, 101), (102, 103, 104), (105, 106, 107), (108, 109, 110), (111, 112, 113), (114, 115, 116), (117, 118, 119), (102, 96, 98, 103), (97, 99, 101, 98), (100, 105, 107, 101), (106, 104, 103, 107), (114, 102, 104, 115), (105, 117, 119, 106), (118, 116, 115, 119), (108, 114, 116, 109), (117, 111, 113, 118), (112, 110, 109, 113), (96, 108, 110, 97), (111, 100, 99, 112), (102, 114, 108, 96), (134, 136, 123, 121), (140, 142, 137, 133), (141, 129, 124, 135), (122, 125, 131, 127), (128, 130, 143, 139), (120, 121, 122), (123, 124, 125), (126, 127, 128), (129, 130, 131), (132, 133, 134), (135, 136, 137), (138, 139, 140), (141, 142, 143), (126, 120, 122, 127), (121, 123, 125, 122), (124, 129, 131, 125), (130, 128, 127, 131), (138, 126, 128, 139), (129, 141, 143, 130), (142, 140, 139, 143), (132, 138, 140, 133), (141, 135, 137, 142), (136, 134, 133, 137), (120, 132, 134, 121), (135, 124, 123, 136), (126, 138, 132, 120), (158, 160, 147, 145), (164, 166, 161, 157), (165, 153, 148, 159), (146, 149, 155, 151), (152, 154, 167, 163), (144, 145, 146), (147, 148, 149), (150, 151, 152), (153, 154, 155), (156, 157, 158), (159, 160, 161), (162, 163, 164), (165, 166, 167), (150, 144, 146, 151), (145, 147, 149, 146), (148, 153, 155, 149), (154, 152, 151, 155), (162, 150, 152, 163), (153, 165, 167, 154), (166, 164, 163, 167), (156, 162, 164, 157), (165, 159, 161, 166), (160, 158, 157, 161), (144, 156, 158, 145), (159, 148, 147, 160), (150, 162, 156, 144), (182, 184, 171, 169), (188, 190, 185, 181), (189, 177, 172, 183), (170, 173, 179, 175), (176, 178, 191, 187), (168, 169, 170), (171, 172, 173), (174, 175, 176), (177, 178, 179), (180, 181, 182), (183, 184, 185), (186, 187, 188), (189, 190, 191), (174, 168, 170, 175), (169, 171, 173, 170), (172, 177, 179, 173), (178, 176, 175, 179), (186, 174, 176, 187), (177, 189, 191, 178), (190, 188, 187, 191), (180, 186, 188, 181), (189, 183, 185, 190), (184, 182, 181, 185), (168, 180, 182, 169), (183, 172, 171, 184), (174, 186, 180, 168), (206, 208, 195, 193), (212, 214, 209, 205), (213, 201, 196, 207), (194, 197, 203, 199), (200, 202, 215, 211), (192, 193, 194), (195, 196, 197), (198, 199, 200), (201, 202, 203), (204, 205, 206), (207, 208, 209), (210, 211, 212), (213, 214, 215), (198, 192, 194, 199), (193, 195, 197, 194), (196, 201, 203, 197), (202, 200, 199, 203), (210, 198, 200, 211), (201, 213, 215, 202), (214, 212, 211, 215), (204, 210, 212, 205), (213, 207, 209, 214), (208, 206, 205, 209), (192, 204, 206, 193), (207, 196, 195, 208), (198, 210, 204, 192), (230, 232, 219, 217), (236, 238, 233, 229), (237, 225, 220, 231), (218, 221, 227, 223), (224, 226, 239, 235), (216, 217, 218), (219, 220, 221), (222, 223, 224), (225, 226, 227), (228, 229, 230), (231, 232, 233), (234, 235, 236), (237, 238, 239), (222, 216, 218, 223), (217, 219, 221, 218), (220, 225, 227, 221), (226, 224, 223, 227), (234, 222, 224, 235), (225, 237, 239, 226), (238, 236, 235, 239), (228, 234, 236, 229), (237, 231, 233, 238), (232, 230, 229, 233), (216, 228, 230, 217), (231, 220, 219, 232), (222, 234, 228, 216), (254, 256, 243, 241), (260, 262, 257, 253), (261, 249, 244, 255), (242, 245, 251, 247), (248, 250, 263, 259), (240, 241, 242), (243, 244, 245), (246, 247, 248), (249, 250, 251), (252, 253, 254), (255, 256, 257), (258, 259, 260), (261, 262, 263), (246, 240, 242, 247), (241, 243, 245, 242), (244, 249, 251, 245), (250, 248, 247, 251), (258, 246, 248, 259), (249, 261, 263, 250), (262, 260, 259, 263), (252, 258, 260, 253), (261, 255, 257, 262), (256, 254, 253, 257), (240, 252, 254, 241), (255, 244, 243, 256), (246, 258, 252, 240), (278, 280, 267, 265), (284, 286, 281, 277), (285, 273, 268, 279), (266, 269, 275, 271), (272, 274, 287, 283), (264, 265, 266), (267, 268, 269), (270, 271, 272), (273, 274, 275), (276, 277, 278), (279, 280, 281), (282, 283, 284), (285, 286, 287), (270, 264, 266, 271), (265, 267, 269, 266), (268, 273, 275, 269), (274, 272, 271, 275), (282, 270, 272, 283), (273, 285, 287, 274), (286, 284, 283, 287), (276, 282, 284, 277), (285, 279, 281, 286), (280, 278, 277, 281), (264, 276, 278, 265), (279, 268, 267, 280), (270, 282, 276, 264)])
me_cube_003.polygons.foreach_set('use_smooth', [True] * 312)
_uv = me_cube_003.uv_layers.new(name='UVMap')
_uv.uv.foreach_set('vector', [0.2739, 0.2501, 0.06056, 0.2501, 0.06056, 0.03676, 0.2739, 0.03676, 0.2739, 0.5, 0.06056, 0.5, 0.06056, 0.2867, 0.2739, 0.2867, 0.7613, 0.8716, 0.475, 0.8643, 0.4734, 0.5781, 0.7597, 0.5853, 0.2739, 0.9999, 0.06056, 0.9999, 0.06056, 0.7866, 0.2739, 0.7866, 0.2739, 0.7499, 0.06056, 0.7499, 0.06056, 0.5367, 0.2739, 0.5367, 0.4744, 0.4201, 0.4636, 0.4738, 0.4224, 0.4301, 0.4631, 0.5261, 0.4734, 0.5781, 0.4194, 0.5684, 0.4763, 0.1339, 0.4224, 0.1236, 0.4666, 0.08177, 0.475, 0.8643, 0.4649, 0.9182, 0.4231, 0.8749, 0.7606, 0.4308, 0.8145, 0.4411, 0.7702, 0.4829, 0.7597, 0.5853, 0.7698, 0.5315, 0.8116, 0.5748, 0.7624, 0.1446, 0.7732, 0.09089, 0.8145, 0.1347, 0.7613, 0.8716, 0.8153, 0.8812, 0.7715, 0.9236, 0.4763, 0.1339, 0.4744, 0.4201, 0.4224, 0.4301, 0.4224, 0.1236, 0.2739, 0.03676, 0.06056, 0.03676, 0.06056, 0.0001038, 0.2739, 0.0001039, 0.4734, 0.5781, 0.475, 0.8643, 0.4231, 0.8749, 0.4194, 0.5684, 0.06056, 0.7499, 0.2739, 0.7499, 0.2739, 0.7866, 0.06056, 0.7866, 0.7624, 0.1446, 0.4763, 0.1339, 0.4666, 0.08177, 0.7732, 0.09089, 0.475, 0.8643, 0.7613, 0.8716, 0.7715, 0.9236, 0.4649, 0.9182, 0.06056, 0.5, 0.2739, 0.5, 0.2739, 0.5367, 0.06056, 0.5367, 0.7606, 0.4308, 0.7624, 0.1446, 0.8145, 0.1347, 0.8145, 0.4411, 0.7613, 0.8716, 0.7597, 0.5853, 0.8116, 0.5748, 0.8153, 0.8812, 0.06056, 0.2501, 0.2739, 0.2501, 0.2739, 0.2867, 0.06056, 0.2867, 0.4744, 0.4201, 0.7606, 0.4308, 0.7702, 0.4829, 0.4636, 0.4738, 0.7597, 0.5853, 0.4734, 0.5781, 0.4631, 0.5261, 0.7698, 0.5315, 0.4763, 0.1339, 0.7624, 0.1446, 0.7606, 0.4308, 0.4744, 0.4201, 0.2739, 0.2501, 0.06056, 0.2501, 0.06056, 0.03676, 0.2739, 0.03676, 0.2739, 0.5, 0.06056, 0.5, 0.06056, 0.2867, 0.2739, 0.2867, 0.7613, 0.8716, 0.475, 0.8643, 0.4734, 0.5781, 0.7597, 0.5853, 0.2739, 0.9999, 0.06056, 0.9999, 0.06056, 0.7866, 0.2739, 0.7866, 0.2739, 0.7499, 0.06056, 0.7499, 0.06056, 0.5367, 0.2739, 0.5367, 0.4744, 0.4201, 0.4636, 0.4738, 0.4224, 0.4301, 0.4631, 0.5261, 0.4734, 0.5781, 0.4194, 0.5684, 0.4763, 0.1339, 0.4224, 0.1236, 0.4666, 0.08177, 0.475, 0.8643, 0.4649, 0.9182, 0.4231, 0.8749, 0.7606, 0.4308, 0.8145, 0.4411, 0.7702, 0.4829, 0.7597, 0.5853, 0.7698, 0.5315, 0.8116, 0.5748, 0.7624, 0.1446, 0.7732, 0.09089, 0.8145, 0.1347, 0.7613, 0.8716, 0.8153, 0.8812, 0.7715, 0.9236, 0.4763, 0.1339, 0.4744, 0.4201, 0.4224, 0.4301, 0.4224, 0.1236, 0.2739, 0.03676, 0.06056, 0.03676, 0.06056, 0.0001038, 0.2739, 0.0001039, 0.4734, 0.5781, 0.475, 0.8643, 0.4231, 0.8749, 0.4194, 0.5684, 0.06056, 0.7499, 0.2739, 0.7499, 0.2739, 0.7866, 0.06056, 0.7866, 0.7624, 0.1446, 0.4763, 0.1339, 0.4666, 0.08177, 0.7732, 0.09089, 0.475, 0.8643, 0.7613, 0.8716, 0.7715, 0.9236, 0.4649, 0.9182, 0.06056, 0.5, 0.2739, 0.5, 0.2739, 0.5367, 0.06056, 0.5367, 0.7606, 0.4308, 0.7624, 0.1446, 0.8145, 0.1347, 0.8145, 0.4411, 0.7613, 0.8716, 0.7597, 0.5853, 0.8116, 0.5748, 0.8153, 0.8812, 0.06056, 0.2501, 0.2739, 0.2501, 0.2739, 0.2867, 0.06056, 0.2867, 0.4744, 0.4201, 0.7606, 0.4308, 0.7702, 0.4829, 0.4636, 0.4738, 0.7597, 0.5853, 0.4734, 0.5781, 0.4631, 0.5261, 0.7698, 0.5315, 0.4763, 0.1339, 0.7624, 0.1446, 0.7606, 0.4308, 0.4744, 0.4201, 0.2739, 0.2501, 0.06056, 0.2501, 0.06056, 0.03676, 0.2739, 0.03676, 0.2739, 0.5, 0.06056, 0.5, 0.06056, 0.2867, 0.2739, 0.2867, 0.7613, 0.8716, 0.475, 0.8643, 0.4734, 0.5781, 0.7597, 0.5853, 0.2739, 0.9999, 0.06056, 0.9999, 0.06056, 0.7866, 0.2739, 0.7866, 0.2739, 0.7499, 0.06056, 0.7499, 0.06056, 0.5367, 0.2739, 0.5367, 0.4744, 0.4201, 0.4636, 0.4738, 0.4224, 0.4301, 0.4631, 0.5261, 0.4734, 0.5781, 0.4194, 0.5684, 0.4763, 0.1339, 0.4224, 0.1236, 0.4666, 0.08177, 0.475, 0.8643, 0.4649, 0.9182, 0.4231, 0.8749, 0.7606, 0.4308, 0.8145, 0.4411, 0.7702, 0.4829, 0.7597, 0.5853, 0.7698, 0.5315, 0.8116, 0.5748, 0.7624, 0.1446, 0.7732, 0.09089, 0.8145, 0.1347, 0.7613, 0.8716, 0.8153, 0.8812, 0.7715, 0.9236, 0.4763, 0.1339, 0.4744, 0.4201, 0.4224, 0.4301, 0.4224, 0.1236, 0.2739, 0.03676, 0.06056, 0.03676, 0.06056, 0.0001038, 0.2739, 0.0001039, 0.4734, 0.5781, 0.475, 0.8643, 0.4231, 0.8749, 0.4194, 0.5684, 0.06056, 0.7499, 0.2739, 0.7499, 0.2739, 0.7866, 0.06056, 0.7866, 0.7624, 0.1446, 0.4763, 0.1339, 0.4666, 0.08177, 0.7732, 0.09089, 0.475, 0.8643, 0.7613, 0.8716, 0.7715, 0.9236, 0.4649, 0.9182, 0.06056, 0.5, 0.2739, 0.5, 0.2739, 0.5367, 0.06056, 0.5367, 0.7606, 0.4308, 0.7624, 0.1446, 0.8145, 0.1347, 0.8145, 0.4411, 0.7613, 0.8716, 0.7597, 0.5853, 0.8116, 0.5748, 0.8153, 0.8812, 0.06056, 0.2501, 0.2739, 0.2501, 0.2739, 0.2867, 0.06056, 0.2867, 0.4744, 0.4201, 0.7606, 0.4308, 0.7702, 0.4829, 0.4636, 0.4738, 0.7597, 0.5853, 0.4734, 0.5781, 0.4631, 0.5261, 0.7698, 0.5315, 0.4763, 0.1339, 0.7624, 0.1446, 0.7606, 0.4308, 0.4744, 0.4201, 0.2739, 0.2501, 0.06056, 0.2501, 0.06056, 0.03676, 0.2739, 0.03676, 0.2739, 0.5, 0.06056, 0.5, 0.06056, 0.2867, 0.2739, 0.2867, 0.7613, 0.8716, 0.475, 0.8643, 0.4734, 0.5781, 0.7597, 0.5853, 0.2739, 0.9999, 0.06056, 0.9999, 0.06056, 0.7866, 0.2739, 0.7866, 0.2739, 0.7499, 0.06056, 0.7499, 0.06056, 0.5367, 0.2739, 0.5367, 0.4744, 0.4201, 0.4636, 0.4738, 0.4224, 0.4301, 0.4631, 0.5261, 0.4734, 0.5781, 0.4194, 0.5684, 0.4763, 0.1339, 0.4224, 0.1236, 0.4666, 0.08177, 0.475, 0.8643, 0.4649, 0.9182, 0.4231, 0.8749, 0.7606, 0.4308, 0.8145, 0.4411, 0.7702, 0.4829, 0.7597, 0.5853, 0.7698, 0.5315, 0.8116, 0.5748, 0.7624, 0.1446, 0.7732, 0.09089, 0.8145, 0.1347, 0.7613, 0.8716, 0.8153, 0.8812, 0.7715, 0.9236, 0.4763, 0.1339, 0.4744, 0.4201, 0.4224, 0.4301, 0.4224, 0.1236, 0.2739, 0.03676, 0.06056, 0.03676, 0.06056, 0.0001038, 0.2739, 0.0001039, 0.4734, 0.5781, 0.475, 0.8643, 0.4231, 0.8749, 0.4194, 0.5684, 0.06056, 0.7499, 0.2739, 0.7499, 0.2739, 0.7866, 0.06056, 0.7866, 0.7624, 0.1446, 0.4763, 0.1339, 0.4666, 0.08177, 0.7732, 0.09089, 0.475, 0.8643, 0.7613, 0.8716, 0.7715, 0.9236, 0.4649, 0.9182, 0.06056, 0.5, 0.2739, 0.5, 0.2739, 0.5367, 0.06056, 0.5367, 0.7606, 0.4308, 0.7624, 0.1446, 0.8145, 0.1347, 0.8145, 0.4411, 0.7613, 0.8716, 0.7597, 0.5853, 0.8116, 0.5748, 0.8153, 0.8812, 0.06056, 0.2501, 0.2739, 0.2501, 0.2739, 0.2867, 0.06056, 0.2867, 0.4744, 0.4201, 0.7606, 0.4308, 0.7702, 0.4829, 0.4636, 0.4738, 0.7597, 0.5853, 0.4734, 0.5781, 0.4631, 0.5261, 0.7698, 0.5315, 0.4763, 0.1339, 0.7624, 0.1446, 0.7606, 0.4308, 0.4744, 0.4201, 0.2739, 0.2501, 0.06056, 0.2501, 0.06056, 0.03676, 0.2739, 0.03676, 0.2739, 0.5, 0.06056, 0.5, 0.06056, 0.2867, 0.2739, 0.2867, 0.7613, 0.8716, 0.475, 0.8643, 0.4734, 0.5781, 0.7597, 0.5853, 0.2739, 0.9999, 0.06056, 0.9999, 0.06056, 0.7866, 0.2739, 0.7866, 0.2739, 0.7499, 0.06056, 0.7499, 0.06056, 0.5367, 0.2739, 0.5367, 0.4744, 0.4201, 0.4636, 0.4738, 0.4224, 0.4301, 0.4631, 0.5261, 0.4734, 0.5781, 0.4194, 0.5684, 0.4763, 0.1339, 0.4224, 0.1236, 0.4666, 0.08177, 0.475, 0.8643, 0.4649, 0.9182, 0.4231, 0.8749, 0.7606, 0.4308, 0.8145, 0.4411, 0.7702, 0.4829, 0.7597, 0.5853, 0.7698, 0.5315, 0.8116, 0.5748, 0.7624, 0.1446, 0.7732, 0.09089, 0.8145, 0.1347, 0.7613, 0.8716, 0.8153, 0.8812, 0.7715, 0.9236, 0.4763, 0.1339, 0.4744, 0.4201, 0.4224, 0.4301, 0.4224, 0.1236, 0.2739, 0.03676, 0.06056, 0.03676, 0.06056, 0.0001038, 0.2739, 0.0001039, 0.4734, 0.5781, 0.475, 0.8643, 0.4231, 0.8749, 0.4194, 0.5684, 0.06056, 0.7499, 0.2739, 0.7499, 0.2739, 0.7866, 0.06056, 0.7866, 0.7624, 0.1446, 0.4763, 0.1339, 0.4666, 0.08177, 0.7732, 0.09089, 0.475, 0.8643, 0.7613, 0.8716, 0.7715, 0.9236, 0.4649, 0.9182, 0.06056, 0.5, 0.2739, 0.5, 0.2739, 0.5367, 0.06056, 0.5367, 0.7606, 0.4308, 0.7624, 0.1446, 0.8145, 0.1347, 0.8145, 0.4411, 0.7613, 0.8716, 0.7597, 0.5853, 0.8116, 0.5748, 0.8153, 0.8812, 0.06056, 0.2501, 0.2739, 0.2501, 0.2739, 0.2867, 0.06056, 0.2867, 0.4744, 0.4201, 0.7606, 0.4308, 0.7702, 0.4829, 0.4636, 0.4738, 0.7597, 0.5853, 0.4734, 0.5781, 0.4631, 0.5261, 0.7698, 0.5315, 0.4763, 0.1339, 0.7624, 0.1446, 0.7606, 0.4308, 0.4744, 0.4201, 0.2739, 0.2501, 0.06056, 0.2501, 0.06056, 0.03676, 0.2739, 0.03676, 0.2739, 0.5, 0.06056, 0.5, 0.06056, 0.2867, 0.2739, 0.2867, 0.7613, 0.8716, 0.475, 0.8643, 0.4734, 0.5781, 0.7597, 0.5853, 0.2739, 0.9999, 0.06056, 0.9999, 0.06056, 0.7866, 0.2739, 0.7866, 0.2739, 0.7499, 0.06056, 0.7499, 0.06056, 0.5367, 0.2739, 0.5367, 0.4744, 0.4201, 0.4636, 0.4738, 0.4224, 0.4301, 0.4631, 0.5261, 0.4734, 0.5781, 0.4194, 0.5684, 0.4763, 0.1339, 0.4224, 0.1236, 0.4666, 0.08177, 0.475, 0.8643, 0.4649, 0.9182, 0.4231, 0.8749, 0.7606, 0.4308, 0.8145, 0.4411, 0.7702, 0.4829, 0.7597, 0.5853, 0.7698, 0.5315, 0.8116, 0.5748, 0.7624, 0.1446, 0.7732, 0.09089, 0.8145, 0.1347, 0.7613, 0.8716, 0.8153, 0.8812, 0.7715, 0.9236, 0.4763, 0.1339, 0.4744, 0.4201, 0.4224, 0.4301, 0.4224, 0.1236, 0.2739, 0.03676, 0.06056, 0.03676, 0.06056, 0.0001038, 0.2739, 0.0001039, 0.4734, 0.5781, 0.475, 0.8643, 0.4231, 0.8749, 0.4194, 0.5684, 0.06056, 0.7499, 0.2739, 0.7499, 0.2739, 0.7866, 0.06056, 0.7866, 0.7624, 0.1446, 0.4763, 0.1339, 0.4666, 0.08177, 0.7732, 0.09089, 0.475, 0.8643, 0.7613, 0.8716, 0.7715, 0.9236, 0.4649, 0.9182, 0.06056, 0.5, 0.2739, 0.5, 0.2739, 0.5367, 0.06056, 0.5367, 0.7606, 0.4308, 0.7624, 0.1446, 0.8145, 0.1347, 0.8145, 0.4411, 0.7613, 0.8716, 0.7597, 0.5853, 0.8116, 0.5748, 0.8153, 0.8812, 0.06056, 0.2501, 0.2739, 0.2501, 0.2739, 0.2867, 0.06056, 0.2867, 0.4744, 0.4201, 0.7606, 0.4308, 0.7702, 0.4829, 0.4636, 0.4738, 0.7597, 0.5853, 0.4734, 0.5781, 0.4631, 0.5261, 0.7698, 0.5315, 0.4763, 0.1339, 0.7624, 0.1446, 0.7606, 0.4308, 0.4744, 0.4201, 0.2739, 0.2501, 0.06056, 0.2501, 0.06056, 0.03676, 0.2739, 0.03676, 0.2739, 0.5, 0.06056, 0.5, 0.06056, 0.2867, 0.2739, 0.2867, 0.7613, 0.8716, 0.475, 0.8643, 0.4734, 0.5781, 0.7597, 0.5853, 0.2739, 0.9999, 0.06056, 0.9999, 0.06056, 0.7866, 0.2739, 0.7866, 0.2739, 0.7499, 0.06056, 0.7499, 0.06056, 0.5367, 0.2739, 0.5367, 0.4744, 0.4201, 0.4636, 0.4738, 0.4224, 0.4301, 0.4631, 0.5261, 0.4734, 0.5781, 0.4194, 0.5684, 0.4763, 0.1339, 0.4224, 0.1236, 0.4666, 0.08177, 0.475, 0.8643, 0.4649, 0.9182, 0.4231, 0.8749, 0.7606, 0.4308, 0.8145, 0.4411, 0.7702, 0.4829, 0.7597, 0.5853, 0.7698, 0.5315, 0.8116, 0.5748, 0.7624, 0.1446, 0.7732, 0.09089, 0.8145, 0.1347, 0.7613, 0.8716, 0.8153, 0.8812, 0.7715, 0.9236, 0.4763, 0.1339, 0.4744, 0.4201, 0.4224, 0.4301, 0.4224, 0.1236, 0.2739, 0.03676, 0.06056, 0.03676, 0.06056, 0.0001038, 0.2739, 0.0001039, 0.4734, 0.5781, 0.475, 0.8643, 0.4231, 0.8749, 0.4194, 0.5684, 0.06056, 0.7499, 0.2739, 0.7499, 0.2739, 0.7866, 0.06056, 0.7866, 0.7624, 0.1446, 0.4763, 0.1339, 0.4666, 0.08177, 0.7732, 0.09089, 0.475, 0.8643, 0.7613, 0.8716, 0.7715, 0.9236, 0.4649, 0.9182, 0.06056, 0.5, 0.2739, 0.5, 0.2739, 0.5367, 0.06056, 0.5367, 0.7606, 0.4308, 0.7624, 0.1446, 0.8145, 0.1347, 0.8145, 0.4411, 0.7613, 0.8716, 0.7597, 0.5853, 0.8116, 0.5748, 0.8153, 0.8812, 0.06056, 0.2501, 0.2739, 0.2501, 0.2739, 0.2867, 0.06056, 0.2867, 0.4744, 0.4201, 0.7606, 0.4308, 0.7702, 0.4829, 0.4636, 0.4738, 0.7597, 0.5853, 0.4734, 0.5781, 0.4631, 0.5261, 0.7698, 0.5315, 0.4763, 0.1339, 0.7624, 0.1446, 0.7606, 0.4308, 0.4744, 0.4201, 0.2739, 0.2501, 0.06056, 0.2501, 0.06056, 0.03676, 0.2739, 0.03676, 0.2739, 0.5, 0.06056, 0.5, 0.06056, 0.2867, 0.2739, 0.2867, 0.7613, 0.8716, 0.475, 0.8643, 0.4734, 0.5781, 0.7597, 0.5853, 0.2739, 0.9999, 0.06056, 0.9999, 0.06056, 0.7866, 0.2739, 0.7866, 0.2739, 0.7499, 0.06056, 0.7499, 0.06056, 0.5367, 0.2739, 0.5367, 0.4744, 0.4201, 0.4636, 0.4738, 0.4224, 0.4301, 0.4631, 0.5261, 0.4734, 0.5781, 0.4194, 0.5684, 0.4763, 0.1339, 0.4224, 0.1236, 0.4666, 0.08177, 0.475, 0.8643, 0.4649, 0.9182, 0.4231, 0.8749, 0.7606, 0.4308, 0.8145, 0.4411, 0.7702, 0.4829, 0.7597, 0.5853, 0.7698, 0.5315, 0.8116, 0.5748, 0.7624, 0.1446, 0.7732, 0.09089, 0.8145, 0.1347, 0.7613, 0.8716, 0.8153, 0.8812, 0.7715, 0.9236, 0.4763, 0.1339, 0.4744, 0.4201, 0.4224, 0.4301, 0.4224, 0.1236, 0.2739, 0.03676, 0.06056, 0.03676, 0.06056, 0.0001038, 0.2739, 0.0001039, 0.4734, 0.5781, 0.475, 0.8643, 0.4231, 0.8749, 0.4194, 0.5684, 0.06056, 0.7499, 0.2739, 0.7499, 0.2739, 0.7866, 0.06056, 0.7866, 0.7624, 0.1446, 0.4763, 0.1339, 0.4666, 0.08177, 0.7732, 0.09089, 0.475, 0.8643, 0.7613, 0.8716, 0.7715, 0.9236, 0.4649, 0.9182, 0.06056, 0.5, 0.2739, 0.5, 0.2739, 0.5367, 0.06056, 0.5367, 0.7606, 0.4308, 0.7624, 0.1446, 0.8145, 0.1347, 0.8145, 0.4411, 0.7613, 0.8716, 0.7597, 0.5853, 0.8116, 0.5748, 0.8153, 0.8812, 0.06056, 0.2501, 0.2739, 0.2501, 0.2739, 0.2867, 0.06056, 0.2867, 0.4744, 0.4201, 0.7606, 0.4308, 0.7702, 0.4829, 0.4636, 0.4738, 0.7597, 0.5853, 0.4734, 0.5781, 0.4631, 0.5261, 0.7698, 0.5315, 0.4763, 0.1339, 0.7624, 0.1446, 0.7606, 0.4308, 0.4744, 0.4201, 0.2739, 0.2501, 0.06056, 0.2501, 0.06056, 0.03676, 0.2739, 0.03676, 0.2739, 0.5, 0.06056, 0.5, 0.06056, 0.2867, 0.2739, 0.2867, 0.7613, 0.8716, 0.475, 0.8643, 0.4734, 0.5781, 0.7597, 0.5853, 0.2739, 0.9999, 0.06056, 0.9999, 0.06056, 0.7866, 0.2739, 0.7866, 0.2739, 0.7499, 0.06056, 0.7499, 0.06056, 0.5367, 0.2739, 0.5367, 0.4744, 0.4201, 0.4636, 0.4738, 0.4224, 0.4301, 0.4631, 0.5261, 0.4734, 0.5781, 0.4194, 0.5684, 0.4763, 0.1339, 0.4224, 0.1236, 0.4666, 0.08177, 0.475, 0.8643, 0.4649, 0.9182, 0.4231, 0.8749, 0.7606, 0.4308, 0.8145, 0.4411, 0.7702, 0.4829, 0.7597, 0.5853, 0.7698, 0.5315, 0.8116, 0.5748, 0.7624, 0.1446, 0.7732, 0.09089, 0.8145, 0.1347, 0.7613, 0.8716, 0.8153, 0.8812, 0.7715, 0.9236, 0.4763, 0.1339, 0.4744, 0.4201, 0.4224, 0.4301, 0.4224, 0.1236, 0.2739, 0.03676, 0.06056, 0.03676, 0.06056, 0.0001038, 0.2739, 0.0001039, 0.4734, 0.5781, 0.475, 0.8643, 0.4231, 0.8749, 0.4194, 0.5684, 0.06056, 0.7499, 0.2739, 0.7499, 0.2739, 0.7866, 0.06056, 0.7866, 0.7624, 0.1446, 0.4763, 0.1339, 0.4666, 0.08177, 0.7732, 0.09089, 0.475, 0.8643, 0.7613, 0.8716, 0.7715, 0.9236, 0.4649, 0.9182, 0.06056, 0.5, 0.2739, 0.5, 0.2739, 0.5367, 0.06056, 0.5367, 0.7606, 0.4308, 0.7624, 0.1446, 0.8145, 0.1347, 0.8145, 0.4411, 0.7613, 0.8716, 0.7597, 0.5853, 0.8116, 0.5748, 0.8153, 0.8812, 0.06056, 0.2501, 0.2739, 0.2501, 0.2739, 0.2867, 0.06056, 0.2867, 0.4744, 0.4201, 0.7606, 0.4308, 0.7702, 0.4829, 0.4636, 0.4738, 0.7597, 0.5853, 0.4734, 0.5781, 0.4631, 0.5261, 0.7698, 0.5315, 0.4763, 0.1339, 0.7624, 0.1446, 0.7606, 0.4308, 0.4744, 0.4201, 0.2739, 0.2501, 0.06056, 0.2501, 0.06056, 0.03676, 0.2739, 0.03676, 0.2739, 0.5, 0.06056, 0.5, 0.06056, 0.2867, 0.2739, 0.2867, 0.7613, 0.8716, 0.475, 0.8643, 0.4734, 0.5781, 0.7597, 0.5853, 0.2739, 0.9999, 0.06056, 0.9999, 0.06056, 0.7866, 0.2739, 0.7866, 0.2739, 0.7499, 0.06056, 0.7499, 0.06056, 0.5367, 0.2739, 0.5367, 0.4744, 0.4201, 0.4636, 0.4738, 0.4224, 0.4301, 0.4631, 0.5261, 0.4734, 0.5781, 0.4194, 0.5684, 0.4763, 0.1339, 0.4224, 0.1236, 0.4666, 0.08177, 0.475, 0.8643, 0.4649, 0.9182, 0.4231, 0.8749, 0.7606, 0.4308, 0.8145, 0.4411, 0.7702, 0.4829, 0.7597, 0.5853, 0.7698, 0.5315, 0.8116, 0.5748, 0.7624, 0.1446, 0.7732, 0.09089, 0.8145, 0.1347, 0.7613, 0.8716, 0.8153, 0.8812, 0.7715, 0.9236, 0.4763, 0.1339, 0.4744, 0.4201, 0.4224, 0.4301, 0.4224, 0.1236, 0.2739, 0.03676, 0.06056, 0.03676, 0.06056, 0.0001038, 0.2739, 0.0001039, 0.4734, 0.5781, 0.475, 0.8643, 0.4231, 0.8749, 0.4194, 0.5684, 0.06056, 0.7499, 0.2739, 0.7499, 0.2739, 0.7866, 0.06056, 0.7866, 0.7624, 0.1446, 0.4763, 0.1339, 0.4666, 0.08177, 0.7732, 0.09089, 0.475, 0.8643, 0.7613, 0.8716, 0.7715, 0.9236, 0.4649, 0.9182, 0.06056, 0.5, 0.2739, 0.5, 0.2739, 0.5367, 0.06056, 0.5367, 0.7606, 0.4308, 0.7624, 0.1446, 0.8145, 0.1347, 0.8145, 0.4411, 0.7613, 0.8716, 0.7597, 0.5853, 0.8116, 0.5748, 0.8153, 0.8812, 0.06056, 0.2501, 0.2739, 0.2501, 0.2739, 0.2867, 0.06056, 0.2867, 0.4744, 0.4201, 0.7606, 0.4308, 0.7702, 0.4829, 0.4636, 0.4738, 0.7597, 0.5853, 0.4734, 0.5781, 0.4631, 0.5261, 0.7698, 0.5315, 0.4763, 0.1339, 0.7624, 0.1446, 0.7606, 0.4308, 0.4744, 0.4201, 0.2739, 0.2501, 0.06056, 0.2501, 0.06056, 0.03676, 0.2739, 0.03676, 0.2739, 0.5, 0.06056, 0.5, 0.06056, 0.2867, 0.2739, 0.2867, 0.7613, 0.8716, 0.475, 0.8643, 0.4734, 0.5781, 0.7597, 0.5853, 0.2739, 0.9999, 0.06056, 0.9999, 0.06056, 0.7866, 0.2739, 0.7866, 0.2739, 0.7499, 0.06056, 0.7499, 0.06056, 0.5367, 0.2739, 0.5367, 0.4744, 0.4201, 0.4636, 0.4738, 0.4224, 0.4301, 0.4631, 0.5261, 0.4734, 0.5781, 0.4194, 0.5684, 0.4763, 0.1339, 0.4224, 0.1236, 0.4666, 0.08177, 0.475, 0.8643, 0.4649, 0.9182, 0.4231, 0.8749, 0.7606, 0.4308, 0.8145, 0.4411, 0.7702, 0.4829, 0.7597, 0.5853, 0.7698, 0.5315, 0.8116, 0.5748, 0.7624, 0.1446, 0.7732, 0.09089, 0.8145, 0.1347, 0.7613, 0.8716, 0.8153, 0.8812, 0.7715, 0.9236, 0.4763, 0.1339, 0.4744, 0.4201, 0.4224, 0.4301, 0.4224, 0.1236, 0.2739, 0.03676, 0.06056, 0.03676, 0.06056, 0.0001038, 0.2739, 0.0001039, 0.4734, 0.5781, 0.475, 0.8643, 0.4231, 0.8749, 0.4194, 0.5684, 0.06056, 0.7499, 0.2739, 0.7499, 0.2739, 0.7866, 0.06056, 0.7866, 0.7624, 0.1446, 0.4763, 0.1339, 0.4666, 0.08177, 0.7732, 0.09089, 0.475, 0.8643, 0.7613, 0.8716, 0.7715, 0.9236, 0.4649, 0.9182, 0.06056, 0.5, 0.2739, 0.5, 0.2739, 0.5367, 0.06056, 0.5367, 0.7606, 0.4308, 0.7624, 0.1446, 0.8145, 0.1347, 0.8145, 0.4411, 0.7613, 0.8716, 0.7597, 0.5853, 0.8116, 0.5748, 0.8153, 0.8812, 0.06056, 0.2501, 0.2739, 0.2501, 0.2739, 0.2867, 0.06056, 0.2867, 0.4744, 0.4201, 0.7606, 0.4308, 0.7702, 0.4829, 0.4636, 0.4738, 0.7597, 0.5853, 0.4734, 0.5781, 0.4631, 0.5261, 0.7698, 0.5315, 0.4763, 0.1339, 0.7624, 0.1446, 0.7606, 0.4308, 0.4744, 0.4201, 0.2739, 0.2501, 0.06056, 0.2501, 0.06056, 0.03676, 0.2739, 0.03676, 0.2739, 0.5, 0.06056, 0.5, 0.06056, 0.2867, 0.2739, 0.2867, 0.7613, 0.8716, 0.475, 0.8643, 0.4734, 0.5781, 0.7597, 0.5853, 0.2739, 0.9999, 0.06056, 0.9999, 0.06056, 0.7866, 0.2739, 0.7866, 0.2739, 0.7499, 0.06056, 0.7499, 0.06056, 0.5367, 0.2739, 0.5367, 0.4744, 0.4201, 0.4636, 0.4738, 0.4224, 0.4301, 0.4631, 0.5261, 0.4734, 0.5781, 0.4194, 0.5684, 0.4763, 0.1339, 0.4224, 0.1236, 0.4666, 0.08177, 0.475, 0.8643, 0.4649, 0.9182, 0.4231, 0.8749, 0.7606, 0.4308, 0.8145, 0.4411, 0.7702, 0.4829, 0.7597, 0.5853, 0.7698, 0.5315, 0.8116, 0.5748, 0.7624, 0.1446, 0.7732, 0.09089, 0.8145, 0.1347, 0.7613, 0.8716, 0.8153, 0.8812, 0.7715, 0.9236, 0.4763, 0.1339, 0.4744, 0.4201, 0.4224, 0.4301, 0.4224, 0.1236, 0.2739, 0.03676, 0.06056, 0.03676, 0.06056, 0.0001038, 0.2739, 0.0001039, 0.4734, 0.5781, 0.475, 0.8643, 0.4231, 0.8749, 0.4194, 0.5684, 0.06056, 0.7499, 0.2739, 0.7499, 0.2739, 0.7866, 0.06056, 0.7866, 0.7624, 0.1446, 0.4763, 0.1339, 0.4666, 0.08177, 0.7732, 0.09089, 0.475, 0.8643, 0.7613, 0.8716, 0.7715, 0.9236, 0.4649, 0.9182, 0.06056, 0.5, 0.2739, 0.5, 0.2739, 0.5367, 0.06056, 0.5367, 0.7606, 0.4308, 0.7624, 0.1446, 0.8145, 0.1347, 0.8145, 0.4411, 0.7613, 0.8716, 0.7597, 0.5853, 0.8116, 0.5748, 0.8153, 0.8812, 0.06056, 0.2501, 0.2739, 0.2501, 0.2739, 0.2867, 0.06056, 0.2867, 0.4744, 0.4201, 0.7606, 0.4308, 0.7702, 0.4829, 0.4636, 0.4738, 0.7597, 0.5853, 0.4734, 0.5781, 0.4631, 0.5261, 0.7698, 0.5315, 0.4763, 0.1339, 0.7624, 0.1446, 0.7606, 0.4308, 0.4744, 0.4201])
me_cube_003.materials.append(mat_tt_checker_512x512_uv_grid)
me_cube_003.use_remesh_fix_poles = True
me_cube_003.use_remesh_preserve_attributes = False
me_cube_003.use_mirror_vertex_groups = False
me_cube_003.update()

# ---- objects
ob_cube = bpy.data.objects.new('Cube', me_cube)
ob_cube_003 = bpy.data.objects.new('Cube.003', me_cube_003)

# ---- transforms, parenting, visibility, modifiers, constraints
ob_cube.location = (0.0, 0.005036, -0.02443)
ob_cube.lineart.crease_threshold = 0.0
ob_cube_003.location = (0.0, 0.005036, -0.02443)
ob_cube_003.lineart.crease_threshold = 0.0

# ---- collection membership
col_collection.objects.link(ob_cube)
col_collection.objects.link(ob_cube_003)

# ---- scene / render settings (as saved in the file)
scene.frame_start = 1; scene.frame_end = 250; scene.frame_set(8)
scene.render.engine = 'BLENDER_EEVEE_NEXT'
scene.render.image_settings.file_format = 'JPEG'
scene.render.image_settings.color_mode = 'RGB'
scene.render.image_settings.quality = 100
scene.cycles.use_denoising = False
scene.cycles.samples = 200
scene.cycles.sampling_pattern = 'TABULATED_SOBOL'
scene.cycles.use_adaptive_sampling = False
scene.cycles.use_light_tree = False
scene.view_settings.view_transform = 'Filmic'
bpy.context.view_layer.update()

# ---- added for rendering (the .blend has no active camera and no usable light): camera, sun
cam_auto = bpy.data.cameras.new('AutoCamera')
cam_auto.lens = 50.0
cam_auto.sensor_width = 36.0
cam_auto.clip_end = 1000.0
ob_auto_camera = bpy.data.objects.new('AutoCamera', cam_auto)
scene.collection.objects.link(ob_auto_camera)
ob_auto_camera.location = (13.2149, -15.8528, 15.5475)
ob_auto_camera.rotation_euler = (1.09748, -7.21219e-08, 0.694738)
scene.camera = ob_auto_camera
light_auto_sun = bpy.data.lights.new('AutoSun', 'SUN')
light_auto_sun.energy = 3.0
light_auto_sun.angle = 0.0523599
ob_auto_sun = bpy.data.objects.new('AutoSun', light_auto_sun)
scene.collection.objects.link(ob_auto_sun)
ob_auto_sun.rotation_euler = (0.872665, 0.174533, 0.523599)
bpy.context.view_layer.update()
